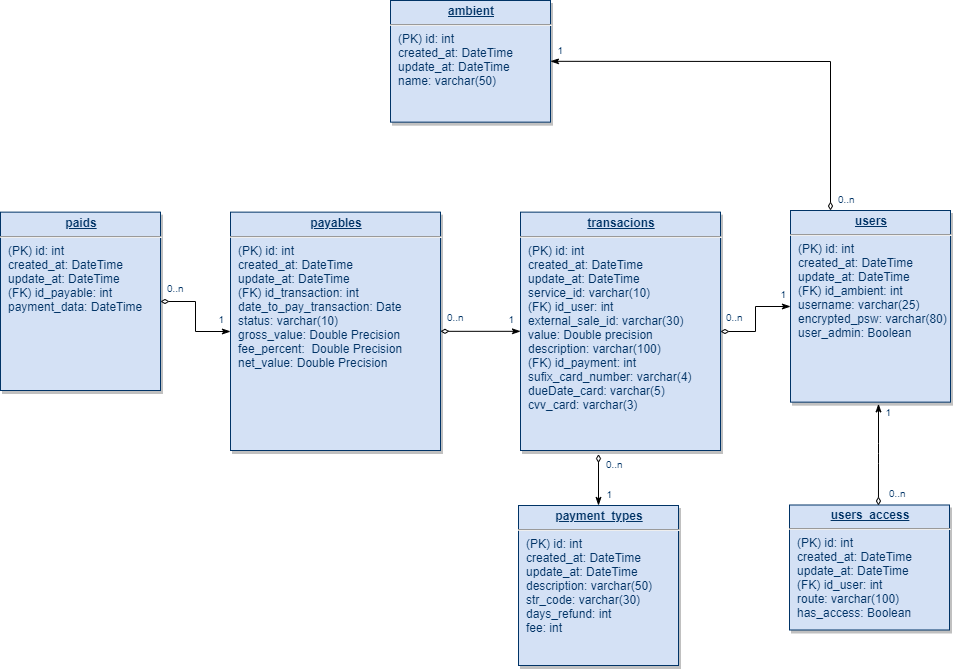

The diagram above was exported from draw.io. Its source (the exported page's mxGraphModel, read from the mxfile embedded in the PNG):
<mxGraphModel dx="1934" dy="1570" grid="1" gridSize="10" guides="1" tooltips="1" connect="1" arrows="1" fold="1" page="1" pageScale="1" pageWidth="826" pageHeight="1169" background="#ffffff" math="0" shadow="0">
  <root>
    <mxCell id="0" />
    <mxCell id="1" parent="0" />
    <mxCell id="4Z6Cmlhuo9CWwJeZlvk8-125" style="edgeStyle=orthogonalEdgeStyle;rounded=0;orthogonalLoop=1;jettySize=auto;html=1;exitX=0.25;exitY=0;exitDx=0;exitDy=0;entryX=1;entryY=0.5;entryDx=0;entryDy=0;startArrow=diamondThin;startFill=0;startSize=6;endArrow=classicThin;endFill=1;endSize=6;" parent="1" source="19" target="4Z6Cmlhuo9CWwJeZlvk8-124" edge="1">
      <mxGeometry relative="1" as="geometry" />
    </mxCell>
    <mxCell id="19" value="&lt;p style=&quot;margin: 0px ; margin-top: 4px ; text-align: center ; text-decoration: underline&quot;&gt;&lt;strong&gt;users&lt;/strong&gt;&lt;/p&gt;&lt;hr&gt;&lt;p style=&quot;margin: 0px ; margin-left: 8px&quot;&gt;(PK) id: int&lt;br&gt;created_at: DateTime&lt;/p&gt;&lt;p style=&quot;margin: 0px ; margin-left: 8px&quot;&gt;update_at: DateTime&lt;/p&gt;&lt;p style=&quot;margin: 0px ; margin-left: 8px&quot;&gt;(FK) id_ambient: int&lt;/p&gt;&lt;p style=&quot;margin: 0px ; margin-left: 8px&quot;&gt;username: varchar(25)&lt;/p&gt;&lt;p style=&quot;margin: 0px ; margin-left: 8px&quot;&gt;encrypted_psw: varchar(80)&lt;/p&gt;&lt;p style=&quot;margin: 0px ; margin-left: 8px&quot;&gt;user_admin: Boolean&lt;/p&gt;" style="verticalAlign=top;align=left;overflow=fill;fontSize=12;fontFamily=Helvetica;html=1;strokeColor=#003366;shadow=1;fillColor=#D4E1F5;fontColor=#003366" parent="1" vertex="1">
      <mxGeometry x="310" y="20" width="160" height="191.64" as="geometry" />
    </mxCell>
    <mxCell id="20" value="&lt;p style=&quot;margin: 0px ; margin-top: 4px ; text-align: center ; text-decoration: underline&quot;&gt;&lt;strong&gt;users_access&lt;/strong&gt;&lt;/p&gt;&lt;hr&gt;&lt;p style=&quot;margin: 0px ; margin-left: 8px&quot;&gt;(PK) id: int&lt;/p&gt;&lt;p style=&quot;margin: 0px 0px 0px 8px&quot;&gt;created_at: DateTime&lt;/p&gt;&lt;p style=&quot;margin: 0px 0px 0px 8px&quot;&gt;update_at: DateTime&lt;/p&gt;&lt;p style=&quot;margin: 0px 0px 0px 8px&quot;&gt;(FK) id_user: int&lt;br&gt;&lt;/p&gt;&lt;p style=&quot;margin: 0px 0px 0px 8px&quot;&gt;route: varchar(100)&lt;/p&gt;&lt;p style=&quot;margin: 0px 0px 0px 8px&quot;&gt;has_access: Boolean&lt;/p&gt;" style="verticalAlign=top;align=left;overflow=fill;fontSize=12;fontFamily=Helvetica;html=1;strokeColor=#003366;shadow=1;fillColor=#D4E1F5;fontColor=#003366" parent="1" vertex="1">
      <mxGeometry x="309.00000000000006" y="314.4999999999998" width="160" height="125" as="geometry" />
    </mxCell>
    <mxCell id="21" value="&lt;p style=&quot;margin: 0px ; margin-top: 4px ; text-align: center ; text-decoration: underline&quot;&gt;&lt;strong&gt;payment_types&lt;/strong&gt;&lt;/p&gt;&lt;hr&gt;&lt;p style=&quot;margin: 0px ; margin-left: 8px&quot;&gt;(PK) id: int&lt;/p&gt;&lt;p style=&quot;margin: 0px 0px 0px 8px&quot;&gt;created_at: DateTime&lt;/p&gt;&lt;p style=&quot;margin: 0px 0px 0px 8px&quot;&gt;update_at: DateTime&lt;/p&gt;&lt;p style=&quot;margin: 0px 0px 0px 8px&quot;&gt;description: varchar(50)&lt;/p&gt;&lt;p style=&quot;margin: 0px 0px 0px 8px&quot;&gt;str_code: varchar(30)&lt;/p&gt;&lt;p style=&quot;margin: 0px 0px 0px 8px&quot;&gt;days_refund: int&lt;/p&gt;&lt;p style=&quot;margin: 0px ; margin-left: 8px&quot;&gt;fee: int&lt;/p&gt;" style="verticalAlign=top;align=left;overflow=fill;fontSize=12;fontFamily=Helvetica;html=1;strokeColor=#003366;shadow=1;fillColor=#D4E1F5;fontColor=#003366" parent="1" vertex="1">
      <mxGeometry x="38.00000000000002" y="314.99999999999983" width="160" height="160" as="geometry" />
    </mxCell>
    <mxCell id="4Z6Cmlhuo9CWwJeZlvk8-121" value="" style="edgeStyle=orthogonalEdgeStyle;rounded=0;orthogonalLoop=1;jettySize=auto;html=1;startArrow=diamondThin;startFill=0;startSize=6;endArrow=classicThin;endFill=1;endSize=6;" parent="1" source="23" target="25" edge="1">
      <mxGeometry relative="1" as="geometry" />
    </mxCell>
    <mxCell id="23" value="&lt;p style=&quot;margin: 0px ; margin-top: 4px ; text-align: center ; text-decoration: underline&quot;&gt;&lt;strong&gt;payables&lt;/strong&gt;&lt;/p&gt;&lt;hr&gt;&lt;p style=&quot;margin: 0px ; margin-left: 8px&quot;&gt;(PK) id: int&lt;/p&gt;&lt;p style=&quot;margin: 0px 0px 0px 8px&quot;&gt;created_at: DateTime&lt;/p&gt;&lt;p style=&quot;margin: 0px 0px 0px 8px&quot;&gt;update_at: DateTime&lt;/p&gt;&lt;p style=&quot;margin: 0px ; margin-left: 8px&quot;&gt;(FK) id_transaction:&lt;span&gt;&amp;nbsp;int&lt;/span&gt;&lt;/p&gt;&lt;p style=&quot;margin: 0px ; margin-left: 8px&quot;&gt;&lt;span&gt;date_to_pay_transaction: Date&lt;/span&gt;&lt;/p&gt;&lt;p style=&quot;margin: 0px ; margin-left: 8px&quot;&gt;&lt;span&gt;status: varchar(10)&lt;/span&gt;&lt;/p&gt;&lt;p style=&quot;margin: 0px ; margin-left: 8px&quot;&gt;&lt;span&gt;gross_value: Double Precision&lt;/span&gt;&lt;/p&gt;&lt;p style=&quot;margin: 0px ; margin-left: 8px&quot;&gt;&lt;span&gt;fee_percent:&amp;nbsp; Double Precision&lt;/span&gt;&lt;/p&gt;&lt;p style=&quot;margin: 0px ; margin-left: 8px&quot;&gt;&lt;span&gt;net_value: Double Precision&lt;/span&gt;&lt;/p&gt;&lt;p style=&quot;margin: 0px ; margin-left: 8px&quot;&gt;&lt;br&gt;&lt;/p&gt;&lt;p style=&quot;margin: 0px ; margin-left: 8px&quot;&gt;&lt;span style=&quot;color: rgba(0 , 0 , 0 , 0) ; font-family: monospace ; font-size: 0px&quot;&gt;%3CmxGraphModel%3E%3Croot%3E%3CmxCell%20id%3D%220%22%2F%3E%3CmxCell%20id%3D%221%22%20parent%3D%220%22%2F%3E%3CmxCell%20id%3D%222%22%20value%3D%220..n%22%20style%3D%22resizable%3D0%3Balign%3Dleft%3BverticalAlign%3Dtop%3BlabelBackgroundColor%3D%23ffffff%3BfontSize%3D10%3BstrokeColor%3D%23003366%3Bshadow%3D1%3BfillColor%3D%23D4E1F5%3BfontColor%3D%23003366%22%20connectable%3D%220%22%20vertex%3D%221%22%20parent%3D%221%22%3E%3CmxGeometry%20x%3D%22233.9999999999999%22%20y%3D%22114.57539999999995%22%20as%3D%22geometry%22%3E%3CmxPoint%20x%3D%2210%22%20as%3D%22offset%22%2F%3E%3C%2FmxGeometry%3E%3C%2FmxCell%3E%3C%2Froot%3E%3C%2FmxGraphModel%3E&lt;/span&gt;&lt;br&gt;&lt;/p&gt;" style="verticalAlign=top;align=left;overflow=fill;fontSize=12;fontFamily=Helvetica;html=1;strokeColor=#003366;shadow=1;fillColor=#D4E1F5;fontColor=#003366" parent="1" vertex="1">
      <mxGeometry x="-250" y="21.64" width="210" height="238.36" as="geometry" />
    </mxCell>
    <mxCell id="4Z6Cmlhuo9CWwJeZlvk8-116" value="" style="edgeStyle=orthogonalEdgeStyle;rounded=0;orthogonalLoop=1;jettySize=auto;html=1;endArrow=classicThin;endFill=1;startArrow=diamondThin;startFill=0;" parent="1" source="25" target="19" edge="1">
      <mxGeometry relative="1" as="geometry" />
    </mxCell>
    <mxCell id="25" value="&lt;p style=&quot;margin: 0px ; margin-top: 4px ; text-align: center ; text-decoration: underline&quot;&gt;&lt;b&gt;transacions&lt;/b&gt;&lt;/p&gt;&lt;hr&gt;&lt;p style=&quot;margin: 0px ; margin-left: 8px&quot;&gt;(PK) id: int&lt;/p&gt;&lt;p style=&quot;margin: 0px ; margin-left: 8px&quot;&gt;created_at: DateTime&lt;/p&gt;&lt;p style=&quot;margin: 0px ; margin-left: 8px&quot;&gt;update_at: DateTime&lt;/p&gt;&lt;p style=&quot;margin: 0px ; margin-left: 8px&quot;&gt;service_id: varchar(10)&lt;/p&gt;&lt;p style=&quot;margin: 0px ; margin-left: 8px&quot;&gt;(FK) id_user&lt;span&gt;: int&lt;/span&gt;&lt;/p&gt;&lt;p style=&quot;margin: 0px ; margin-left: 8px&quot;&gt;external_sale_id: varchar(30)&lt;/p&gt;&lt;p style=&quot;margin: 0px ; margin-left: 8px&quot;&gt;value: Double precision&lt;/p&gt;&lt;p style=&quot;margin: 0px ; margin-left: 8px&quot;&gt;description: varchar(100)&lt;/p&gt;&lt;p style=&quot;margin: 0px ; margin-left: 8px&quot;&gt;(FK) id_payment&lt;span&gt;: int&lt;/span&gt;&lt;/p&gt;&lt;p style=&quot;margin: 0px ; margin-left: 8px&quot;&gt;sufix_card_number: varchar(4&lt;span&gt;)&lt;/span&gt;&lt;/p&gt;&lt;p style=&quot;margin: 0px ; margin-left: 8px&quot;&gt;&lt;span&gt;dueDate_card: varchar(5)&lt;/span&gt;&lt;/p&gt;&lt;p style=&quot;margin: 0px ; margin-left: 8px&quot;&gt;&lt;span&gt;cvv_card: varchar(3)&lt;/span&gt;&lt;/p&gt;&lt;p style=&quot;margin: 0px ; margin-left: 8px&quot;&gt;&lt;span&gt;&lt;br&gt;&lt;/span&gt;&lt;/p&gt;&lt;p style=&quot;margin: 0px ; margin-left: 8px&quot;&gt;&lt;span&gt;&lt;br&gt;&lt;/span&gt;&lt;/p&gt;&lt;p style=&quot;margin: 0px ; margin-left: 8px&quot;&gt;&lt;br&gt;&lt;/p&gt;&lt;p style=&quot;margin: 0px ; margin-left: 8px&quot;&gt;&lt;br&gt;&lt;/p&gt;" style="verticalAlign=top;align=left;overflow=fill;fontSize=12;fontFamily=Helvetica;html=1;strokeColor=#003366;shadow=1;fillColor=#D4E1F5;fontColor=#003366" parent="1" vertex="1">
      <mxGeometry x="40" y="21.64" width="200" height="238.36" as="geometry" />
    </mxCell>
    <mxCell id="36" value="" style="endArrow=classicThin;endSize=6;startArrow=diamondThin;startSize=6;startFill=0;edgeStyle=orthogonalEdgeStyle;entryX=0.55;entryY=1.009;entryDx=0;entryDy=0;entryPerimeter=0;exitX=0.556;exitY=0.004;exitDx=0;exitDy=0;exitPerimeter=0;endFill=1;" parent="1" source="20" target="19" edge="1">
      <mxGeometry y="160" as="geometry">
        <mxPoint x="360" y="270" as="sourcePoint" />
        <mxPoint x="160" y="160" as="targetPoint" />
      </mxGeometry>
    </mxCell>
    <mxCell id="90" value="" style="endArrow=classicThin;endSize=6;startArrow=diamondThin;startSize=6;startFill=0;edgeStyle=orthogonalEdgeStyle;exitX=0.39;exitY=1.015;exitDx=0;exitDy=0;exitPerimeter=0;endFill=1;" parent="1" source="25" target="21" edge="1">
      <mxGeometry x="620" y="340" as="geometry">
        <mxPoint x="620" y="340" as="sourcePoint" />
        <mxPoint x="780" y="340" as="targetPoint" />
      </mxGeometry>
    </mxCell>
    <mxCell id="91" value="0..n" style="resizable=0;align=left;verticalAlign=top;labelBackgroundColor=#ffffff;fontSize=10;strokeColor=#003366;shadow=1;fillColor=#D4E1F5;fontColor=#003366" parent="90" connectable="0" vertex="1">
      <mxGeometry x="-1" relative="1" as="geometry">
        <mxPoint x="6" y="-2" as="offset" />
      </mxGeometry>
    </mxCell>
    <mxCell id="92" value="1" style="resizable=0;align=right;verticalAlign=top;labelBackgroundColor=#ffffff;fontSize=10;strokeColor=#003366;shadow=1;fillColor=#D4E1F5;fontColor=#003366" parent="90" connectable="0" vertex="1">
      <mxGeometry x="1" relative="1" as="geometry">
        <mxPoint x="15" y="-22.99999999999981" as="offset" />
      </mxGeometry>
    </mxCell>
    <mxCell id="4Z6Cmlhuo9CWwJeZlvk8-117" value="1" style="resizable=0;align=right;verticalAlign=top;labelBackgroundColor=#ffffff;fontSize=10;strokeColor=#003366;shadow=1;fillColor=#D4E1F5;fontColor=#003366" parent="1" connectable="0" vertex="1">
      <mxGeometry x="287" y="116.81540000000018" as="geometry">
        <mxPoint x="20" y="-24.99999999999981" as="offset" />
      </mxGeometry>
    </mxCell>
    <mxCell id="4Z6Cmlhuo9CWwJeZlvk8-118" value="0..n" style="resizable=0;align=left;verticalAlign=top;labelBackgroundColor=#ffffff;fontSize=10;strokeColor=#003366;shadow=1;fillColor=#D4E1F5;fontColor=#003366" parent="1" connectable="0" vertex="1">
      <mxGeometry x="233.9999999999999" y="114.57539999999995" as="geometry">
        <mxPoint x="10" as="offset" />
      </mxGeometry>
    </mxCell>
    <mxCell id="4Z6Cmlhuo9CWwJeZlvk8-119" value="0..n" style="resizable=0;align=left;verticalAlign=top;labelBackgroundColor=#ffffff;fontSize=10;strokeColor=#003366;shadow=1;fillColor=#D4E1F5;fontColor=#003366" parent="1" connectable="0" vertex="1">
      <mxGeometry x="396.9999999999999" y="290.9953999999999" as="geometry">
        <mxPoint x="10" as="offset" />
      </mxGeometry>
    </mxCell>
    <mxCell id="4Z6Cmlhuo9CWwJeZlvk8-128" value="" style="edgeStyle=orthogonalEdgeStyle;rounded=0;orthogonalLoop=1;jettySize=auto;html=1;startArrow=diamondThin;startFill=0;startSize=6;endArrow=classicThin;endFill=1;endSize=6;" parent="1" source="4Z6Cmlhuo9CWwJeZlvk8-120" target="23" edge="1">
      <mxGeometry relative="1" as="geometry" />
    </mxCell>
    <mxCell id="4Z6Cmlhuo9CWwJeZlvk8-120" value="&lt;p style=&quot;margin: 0px ; margin-top: 4px ; text-align: center ; text-decoration: underline&quot;&gt;&lt;strong&gt;paids&lt;/strong&gt;&lt;/p&gt;&lt;hr&gt;&lt;p style=&quot;margin: 0px ; margin-left: 8px&quot;&gt;(PK) id: int&lt;/p&gt;&lt;p style=&quot;margin: 0px 0px 0px 8px&quot;&gt;created_at: DateTime&lt;/p&gt;&lt;p style=&quot;margin: 0px 0px 0px 8px&quot;&gt;update_at: DateTime&lt;/p&gt;&lt;p style=&quot;margin: 0px 0px 0px 8px&quot;&gt;(FK) id_payable: int&lt;/p&gt;&lt;p style=&quot;margin: 0px 0px 0px 8px&quot;&gt;payment_data: DateTime&lt;/p&gt;&lt;p style=&quot;margin: 0px 0px 0px 8px&quot;&gt;&lt;span style=&quot;color: rgba(0 , 0 , 0 , 0) ; font-family: monospace ; font-size: 0px&quot;&gt;(F%3CmxGraphModel%3E%3Croot%3E%3CmxCell%20id%3D%220%22%2F%3E%3CmxCell%20id%3D%221%22%20parent%3D%220%22%2F%3E%3CmxCell%20id%3D%222%22%20value%3D%220..n%22%20style%3D%22resizable%3D0%3Balign%3Dleft%3BverticalAlign%3Dtop%3BlabelBackgroundColor%3D%23ffffff%3BfontSize%3D10%3BstrokeColor%3D%23003366%3Bshadow%3D1%3BfillColor%3D%23D4E1F5%3BfontColor%3D%23003366%22%20connectable%3D%220%22%20vertex%3D%221%22%20parent%3D%221%22%3E%3CmxGeometry%20x%3D%22233.9999999999999%22%20y%3D%22114.57539999999995%22%20as%3D%22geometry%22%3E%3CmxPoint%20x%3D%2210%22%20as%3D%22offset%22%2F%3E%3C%2FmxGeometry%3E%3C%2FmxCell%3E%3C%2Froot%3E%3C%2FmxGraphModel%3E&lt;/span&gt;&lt;br&gt;&lt;/p&gt;" style="verticalAlign=top;align=left;overflow=fill;fontSize=12;fontFamily=Helvetica;html=1;strokeColor=#003366;shadow=1;fillColor=#D4E1F5;fontColor=#003366" parent="1" vertex="1">
      <mxGeometry x="-480" y="21.64" width="160" height="178.36" as="geometry" />
    </mxCell>
    <mxCell id="4Z6Cmlhuo9CWwJeZlvk8-122" value="1" style="resizable=0;align=right;verticalAlign=top;labelBackgroundColor=#ffffff;fontSize=10;strokeColor=#003366;shadow=1;fillColor=#D4E1F5;fontColor=#003366" parent="1" connectable="0" vertex="1">
      <mxGeometry x="15" y="141.57540000000017" as="geometry">
        <mxPoint x="20" y="-24.99999999999981" as="offset" />
      </mxGeometry>
    </mxCell>
    <mxCell id="4Z6Cmlhuo9CWwJeZlvk8-123" value="0..n" style="resizable=0;align=left;verticalAlign=top;labelBackgroundColor=#ffffff;fontSize=10;strokeColor=#003366;shadow=1;fillColor=#D4E1F5;fontColor=#003366" parent="1" connectable="0" vertex="1">
      <mxGeometry x="-45" y="114.57539999999995" as="geometry">
        <mxPoint x="10" as="offset" />
      </mxGeometry>
    </mxCell>
    <mxCell id="4Z6Cmlhuo9CWwJeZlvk8-124" value="&lt;p style=&quot;margin: 0px ; margin-top: 4px ; text-align: center ; text-decoration: underline&quot;&gt;&lt;strong&gt;ambient&lt;/strong&gt;&lt;/p&gt;&lt;hr&gt;&lt;p style=&quot;margin: 0px ; margin-left: 8px&quot;&gt;(PK) id: int&lt;br&gt;created_at: DateTime&lt;/p&gt;&lt;p style=&quot;margin: 0px ; margin-left: 8px&quot;&gt;update_at: DateTime&lt;/p&gt;&lt;p style=&quot;margin: 0px ; margin-left: 8px&quot;&gt;name: varchar(50)&lt;/p&gt;" style="verticalAlign=top;align=left;overflow=fill;fontSize=12;fontFamily=Helvetica;html=1;strokeColor=#003366;shadow=1;fillColor=#D4E1F5;fontColor=#003366" parent="1" vertex="1">
      <mxGeometry x="-90" y="-190" width="160" height="121.64" as="geometry" />
    </mxCell>
    <mxCell id="4Z6Cmlhuo9CWwJeZlvk8-126" value="1" style="resizable=0;align=right;verticalAlign=top;labelBackgroundColor=#ffffff;fontSize=10;strokeColor=#003366;shadow=1;fillColor=#D4E1F5;fontColor=#003366" parent="1" connectable="0" vertex="1">
      <mxGeometry x="64" y="-127.18459999999982" as="geometry">
        <mxPoint x="20" y="-24.99999999999981" as="offset" />
      </mxGeometry>
    </mxCell>
    <mxCell id="4Z6Cmlhuo9CWwJeZlvk8-127" value="0..n" style="resizable=0;align=left;verticalAlign=top;labelBackgroundColor=#ffffff;fontSize=10;strokeColor=#003366;shadow=1;fillColor=#D4E1F5;fontColor=#003366" parent="1" connectable="0" vertex="1">
      <mxGeometry x="345.9999999999999" y="-3.424600000000055" as="geometry">
        <mxPoint x="10" as="offset" />
      </mxGeometry>
    </mxCell>
    <mxCell id="4Z6Cmlhuo9CWwJeZlvk8-129" value="0..n" style="resizable=0;align=left;verticalAlign=top;labelBackgroundColor=#ffffff;fontSize=10;strokeColor=#003366;shadow=1;fillColor=#D4E1F5;fontColor=#003366" parent="1" connectable="0" vertex="1">
      <mxGeometry x="-325" y="85.57539999999995" as="geometry">
        <mxPoint x="10" as="offset" />
      </mxGeometry>
    </mxCell>
    <mxCell id="4Z6Cmlhuo9CWwJeZlvk8-130" value="1" style="resizable=0;align=right;verticalAlign=top;labelBackgroundColor=#ffffff;fontSize=10;strokeColor=#003366;shadow=1;fillColor=#D4E1F5;fontColor=#003366" parent="1" connectable="0" vertex="1">
      <mxGeometry x="-275" y="141.57540000000017" as="geometry">
        <mxPoint x="20" y="-24.99999999999981" as="offset" />
      </mxGeometry>
    </mxCell>
    <mxCell id="4Z6Cmlhuo9CWwJeZlvk8-131" value="1" style="resizable=0;align=right;verticalAlign=top;labelBackgroundColor=#ffffff;fontSize=10;strokeColor=#003366;shadow=1;fillColor=#D4E1F5;fontColor=#003366" parent="1" connectable="0" vertex="1">
      <mxGeometry x="397" y="232.99540000000042" as="geometry">
        <mxPoint x="15" y="-22.99999999999981" as="offset" />
      </mxGeometry>
    </mxCell>
  </root>
</mxGraphModel>